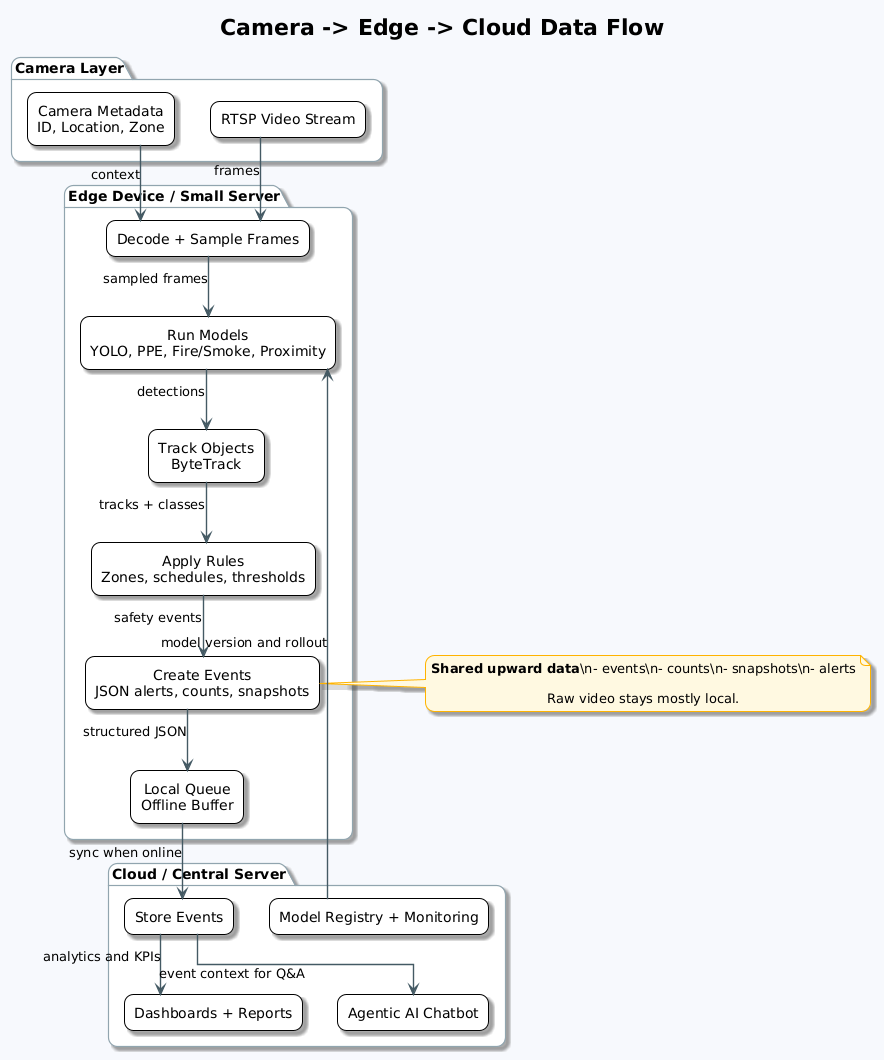

The diagram above was rendered by PlantUML. Its source (embedded in the PNG):
@startuml
!theme plain
skinparam backgroundColor #F7F9FC
skinparam shadowing true
skinparam defaultTextAlignment center
skinparam linetype ortho
skinparam roundcorner 18
skinparam ArrowColor #455A64
skinparam ArrowThickness 1.4
skinparam packageBorderColor #90A4AE
skinparam packageBackgroundColor #FFFFFF
skinparam packageBorderThickness 1.2
skinparam noteBackgroundColor #FFF8E1
skinparam noteBorderColor #FFB300

title Camera -> Edge -> Cloud Data Flow

package "<b>Camera Layer</b>" as CAM_LAYER {
  rectangle "RTSP Video Stream" as VIDEO #FFFFFF
  rectangle "Camera Metadata\nID, Location, Zone" as META #FFFFFF
}

package "<b>Edge Device / Small Server</b>" as EDGE_LAYER {
  rectangle "Decode + Sample Frames" as DECODE #FFFFFF
  rectangle "Run Models\nYOLO, PPE, Fire/Smoke, Proximity" as MODELS #FFFFFF
  rectangle "Track Objects\nByteTrack" as TRACK #FFFFFF
  rectangle "Apply Rules\nZones, schedules, thresholds" as RULES #FFFFFF
  rectangle "Create Events\nJSON alerts, counts, snapshots" as EVENTS #FFFFFF
  rectangle "Local Queue\nOffline Buffer" as QUEUE #FFFFFF
}

package "<b>Cloud / Central Server</b>" as CLOUD_LAYER {
  rectangle "Store Events" as STORE #FFFFFF
  rectangle "Dashboards + Reports" as DASH #FFFFFF
  rectangle "Agentic AI Chatbot" as CHAT #FFFFFF
  rectangle "Model Registry + Monitoring" as REG #FFFFFF
}

VIDEO --> DECODE : frames
META --> DECODE : context
DECODE --> MODELS : sampled frames
MODELS --> TRACK : detections
TRACK --> RULES : tracks + classes
RULES --> EVENTS : safety events
EVENTS --> QUEUE : structured JSON
QUEUE --> STORE : sync when online
STORE --> DASH : analytics and KPIs
STORE --> CHAT : event context for Q&A
REG --> MODELS : model version and rollout

note right of EVENTS
<b>Shared upward data</b>\n- events\n- counts\n- snapshots\n- alerts

Raw video stays mostly local.
end note
@enduml